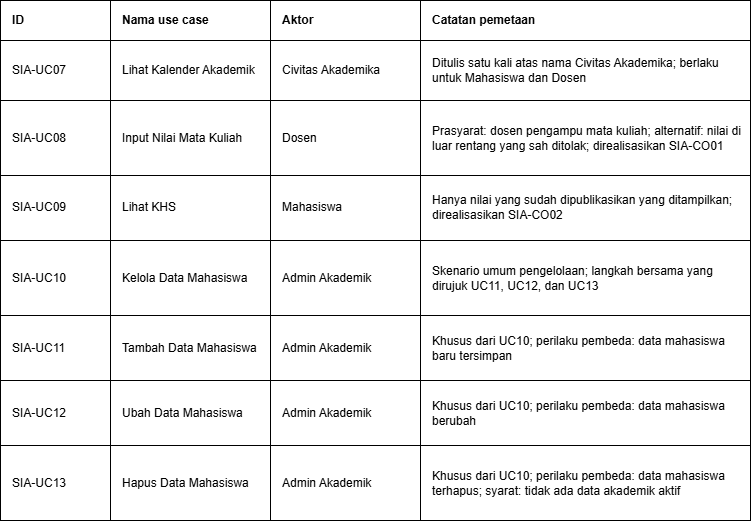

The diagram above was exported from draw.io. Its source (the exported page's mxGraphModel, read from the mxfile embedded in the PNG):
<mxGraphModel dx="1160" dy="561" grid="1" gridSize="10" guides="1" tooltips="1" connect="1" arrows="1" fold="1" page="1" pageScale="1" pageWidth="850" pageHeight="1100" math="0" shadow="0">
  <root>
    <mxCell id="0" />
    <mxCell id="1" parent="0" />
    <mxCell id="LMXyz5HjPlCxm4ocy90W-2" parent="1" style="shape=table;html=1;whiteSpace=wrap;startSize=0;container=1;collapsible=1;childLayout=tableLayout;fixedRows=1;rowLines=1;columnLines=1;" value="" vertex="1">
      <mxGeometry height="520" width="750" x="370" y="150" as="geometry" />
    </mxCell>
    <mxCell id="LMXyz5HjPlCxm4ocy90W-3" parent="LMXyz5HjPlCxm4ocy90W-2" style="shape=tableRow;horizontal=0;startSize=0;swimlaneHead=0;swimlaneTail=0;collapsible=1;dropTarget=0;points=[];fillColor=#f5f5f5;fontStyle=1;" value="" vertex="1">
      <mxGeometry height="40" width="750" as="geometry" />
    </mxCell>
    <mxCell id="LMXyz5HjPlCxm4ocy90W-4" parent="LMXyz5HjPlCxm4ocy90W-3" style="shape=tableCell;html=1;whiteSpace=wrap;strokeColor=inherit;fontStyle=1;align=left;spacingLeft=10;" value="ID" vertex="1">
      <mxGeometry height="40" width="110" as="geometry">
        <mxRectangle height="40" width="110" as="alternateBounds" />
      </mxGeometry>
    </mxCell>
    <mxCell id="LMXyz5HjPlCxm4ocy90W-5" parent="LMXyz5HjPlCxm4ocy90W-3" style="shape=tableCell;html=1;whiteSpace=wrap;strokeColor=inherit;fontStyle=1;align=left;spacingLeft=10;" value="Nama use case" vertex="1">
      <mxGeometry height="40" width="160" x="110" as="geometry">
        <mxRectangle height="40" width="160" as="alternateBounds" />
      </mxGeometry>
    </mxCell>
    <mxCell id="LMXyz5HjPlCxm4ocy90W-6" parent="LMXyz5HjPlCxm4ocy90W-3" style="shape=tableCell;html=1;whiteSpace=wrap;strokeColor=inherit;fontStyle=1;align=left;spacingLeft=10;" value="Aktor" vertex="1">
      <mxGeometry height="40" width="150" x="270" as="geometry">
        <mxRectangle height="40" width="150" as="alternateBounds" />
      </mxGeometry>
    </mxCell>
    <mxCell id="LMXyz5HjPlCxm4ocy90W-7" parent="LMXyz5HjPlCxm4ocy90W-3" style="shape=tableCell;html=1;whiteSpace=wrap;strokeColor=inherit;fontStyle=1;align=left;spacingLeft=10;" value="Catatan pemetaan" vertex="1">
      <mxGeometry height="40" width="330" x="420" as="geometry">
        <mxRectangle height="40" width="330" as="alternateBounds" />
      </mxGeometry>
    </mxCell>
    <mxCell id="LMXyz5HjPlCxm4ocy90W-8" parent="LMXyz5HjPlCxm4ocy90W-2" style="shape=tableRow;horizontal=0;startSize=0;swimlaneHead=0;swimlaneTail=0;collapsible=1;dropTarget=0;points=[];" value="" vertex="1">
      <mxGeometry height="60" width="750" y="40" as="geometry" />
    </mxCell>
    <mxCell id="LMXyz5HjPlCxm4ocy90W-9" parent="LMXyz5HjPlCxm4ocy90W-8" style="shape=tableCell;html=1;whiteSpace=wrap;strokeColor=inherit;align=left;spacingLeft=10;" value="SIA-UC07" vertex="1">
      <mxGeometry height="60" width="110" as="geometry">
        <mxRectangle height="60" width="110" as="alternateBounds" />
      </mxGeometry>
    </mxCell>
    <mxCell id="LMXyz5HjPlCxm4ocy90W-10" parent="LMXyz5HjPlCxm4ocy90W-8" style="shape=tableCell;html=1;whiteSpace=wrap;strokeColor=inherit;align=left;spacingLeft=10;" value="Lihat Kalender Akademik" vertex="1">
      <mxGeometry height="60" width="160" x="110" as="geometry">
        <mxRectangle height="60" width="160" as="alternateBounds" />
      </mxGeometry>
    </mxCell>
    <mxCell id="LMXyz5HjPlCxm4ocy90W-11" parent="LMXyz5HjPlCxm4ocy90W-8" style="shape=tableCell;html=1;whiteSpace=wrap;strokeColor=inherit;align=left;spacingLeft=10;" value="Civitas Akademika" vertex="1">
      <mxGeometry height="60" width="150" x="270" as="geometry">
        <mxRectangle height="60" width="150" as="alternateBounds" />
      </mxGeometry>
    </mxCell>
    <mxCell id="LMXyz5HjPlCxm4ocy90W-12" parent="LMXyz5HjPlCxm4ocy90W-8" style="shape=tableCell;html=1;whiteSpace=wrap;strokeColor=inherit;align=left;spacingLeft=10;" value="Ditulis satu kali atas nama Civitas Akademika; berlaku untuk Mahasiswa dan Dosen" vertex="1">
      <mxGeometry height="60" width="330" x="420" as="geometry">
        <mxRectangle height="60" width="330" as="alternateBounds" />
      </mxGeometry>
    </mxCell>
    <mxCell id="LMXyz5HjPlCxm4ocy90W-13" parent="LMXyz5HjPlCxm4ocy90W-2" style="shape=tableRow;horizontal=0;startSize=0;swimlaneHead=0;swimlaneTail=0;collapsible=1;dropTarget=0;points=[];" value="" vertex="1">
      <mxGeometry height="75" width="750" y="100" as="geometry" />
    </mxCell>
    <mxCell id="LMXyz5HjPlCxm4ocy90W-14" parent="LMXyz5HjPlCxm4ocy90W-13" style="shape=tableCell;html=1;whiteSpace=wrap;strokeColor=inherit;align=left;spacingLeft=10;" value="SIA-UC08" vertex="1">
      <mxGeometry height="75" width="110" as="geometry">
        <mxRectangle height="75" width="110" as="alternateBounds" />
      </mxGeometry>
    </mxCell>
    <mxCell id="LMXyz5HjPlCxm4ocy90W-15" parent="LMXyz5HjPlCxm4ocy90W-13" style="shape=tableCell;html=1;whiteSpace=wrap;strokeColor=inherit;align=left;spacingLeft=10;" value="Input Nilai Mata Kuliah" vertex="1">
      <mxGeometry height="75" width="160" x="110" as="geometry">
        <mxRectangle height="75" width="160" as="alternateBounds" />
      </mxGeometry>
    </mxCell>
    <mxCell id="LMXyz5HjPlCxm4ocy90W-16" parent="LMXyz5HjPlCxm4ocy90W-13" style="shape=tableCell;html=1;whiteSpace=wrap;strokeColor=inherit;align=left;spacingLeft=10;" value="Dosen" vertex="1">
      <mxGeometry height="75" width="150" x="270" as="geometry">
        <mxRectangle height="75" width="150" as="alternateBounds" />
      </mxGeometry>
    </mxCell>
    <mxCell id="LMXyz5HjPlCxm4ocy90W-17" parent="LMXyz5HjPlCxm4ocy90W-13" style="shape=tableCell;html=1;whiteSpace=wrap;strokeColor=inherit;align=left;spacingLeft=10;" value="Prasyarat: dosen pengampu mata kuliah; alternatif: nilai di luar rentang yang sah ditolak; direalisasikan SIA-CO01" vertex="1">
      <mxGeometry height="75" width="330" x="420" as="geometry">
        <mxRectangle height="75" width="330" as="alternateBounds" />
      </mxGeometry>
    </mxCell>
    <mxCell id="LMXyz5HjPlCxm4ocy90W-18" parent="LMXyz5HjPlCxm4ocy90W-2" style="shape=tableRow;horizontal=0;startSize=0;swimlaneHead=0;swimlaneTail=0;collapsible=1;dropTarget=0;points=[];" value="" vertex="1">
      <mxGeometry height="65" width="750" y="175" as="geometry" />
    </mxCell>
    <mxCell id="LMXyz5HjPlCxm4ocy90W-19" parent="LMXyz5HjPlCxm4ocy90W-18" style="shape=tableCell;html=1;whiteSpace=wrap;strokeColor=inherit;align=left;spacingLeft=10;" value="SIA-UC09" vertex="1">
      <mxGeometry height="65" width="110" as="geometry">
        <mxRectangle height="65" width="110" as="alternateBounds" />
      </mxGeometry>
    </mxCell>
    <mxCell id="LMXyz5HjPlCxm4ocy90W-20" parent="LMXyz5HjPlCxm4ocy90W-18" style="shape=tableCell;html=1;whiteSpace=wrap;strokeColor=inherit;align=left;spacingLeft=10;" value="Lihat KHS" vertex="1">
      <mxGeometry height="65" width="160" x="110" as="geometry">
        <mxRectangle height="65" width="160" as="alternateBounds" />
      </mxGeometry>
    </mxCell>
    <mxCell id="LMXyz5HjPlCxm4ocy90W-21" parent="LMXyz5HjPlCxm4ocy90W-18" style="shape=tableCell;html=1;whiteSpace=wrap;strokeColor=inherit;align=left;spacingLeft=10;" value="Mahasiswa" vertex="1">
      <mxGeometry height="65" width="150" x="270" as="geometry">
        <mxRectangle height="65" width="150" as="alternateBounds" />
      </mxGeometry>
    </mxCell>
    <mxCell id="LMXyz5HjPlCxm4ocy90W-22" parent="LMXyz5HjPlCxm4ocy90W-18" style="shape=tableCell;html=1;whiteSpace=wrap;strokeColor=inherit;align=left;spacingLeft=10;" value="Hanya nilai yang sudah dipublikasikan yang ditampilkan; direalisasikan SIA-CO02" vertex="1">
      <mxGeometry height="65" width="330" x="420" as="geometry">
        <mxRectangle height="65" width="330" as="alternateBounds" />
      </mxGeometry>
    </mxCell>
    <mxCell id="LMXyz5HjPlCxm4ocy90W-23" parent="LMXyz5HjPlCxm4ocy90W-2" style="shape=tableRow;horizontal=0;startSize=0;swimlaneHead=0;swimlaneTail=0;collapsible=1;dropTarget=0;points=[];" value="" vertex="1">
      <mxGeometry height="75" width="750" y="240" as="geometry" />
    </mxCell>
    <mxCell id="LMXyz5HjPlCxm4ocy90W-24" parent="LMXyz5HjPlCxm4ocy90W-23" style="shape=tableCell;html=1;whiteSpace=wrap;strokeColor=inherit;align=left;spacingLeft=10;" value="SIA-UC10" vertex="1">
      <mxGeometry height="75" width="110" as="geometry">
        <mxRectangle height="75" width="110" as="alternateBounds" />
      </mxGeometry>
    </mxCell>
    <mxCell id="LMXyz5HjPlCxm4ocy90W-25" parent="LMXyz5HjPlCxm4ocy90W-23" style="shape=tableCell;html=1;whiteSpace=wrap;strokeColor=inherit;align=left;spacingLeft=10;" value="Kelola Data Mahasiswa" vertex="1">
      <mxGeometry height="75" width="160" x="110" as="geometry">
        <mxRectangle height="75" width="160" as="alternateBounds" />
      </mxGeometry>
    </mxCell>
    <mxCell id="LMXyz5HjPlCxm4ocy90W-26" parent="LMXyz5HjPlCxm4ocy90W-23" style="shape=tableCell;html=1;whiteSpace=wrap;strokeColor=inherit;align=left;spacingLeft=10;" value="Admin Akademik" vertex="1">
      <mxGeometry height="75" width="150" x="270" as="geometry">
        <mxRectangle height="75" width="150" as="alternateBounds" />
      </mxGeometry>
    </mxCell>
    <mxCell id="LMXyz5HjPlCxm4ocy90W-27" parent="LMXyz5HjPlCxm4ocy90W-23" style="shape=tableCell;html=1;whiteSpace=wrap;strokeColor=inherit;align=left;spacingLeft=10;" value="Skenario umum pengelolaan; langkah bersama yang dirujuk UC11, UC12, dan UC13" vertex="1">
      <mxGeometry height="75" width="330" x="420" as="geometry">
        <mxRectangle height="75" width="330" as="alternateBounds" />
      </mxGeometry>
    </mxCell>
    <mxCell id="LMXyz5HjPlCxm4ocy90W-28" parent="LMXyz5HjPlCxm4ocy90W-2" style="shape=tableRow;horizontal=0;startSize=0;swimlaneHead=0;swimlaneTail=0;collapsible=1;dropTarget=0;points=[];" value="" vertex="1">
      <mxGeometry height="65" width="750" y="315" as="geometry" />
    </mxCell>
    <mxCell id="LMXyz5HjPlCxm4ocy90W-29" parent="LMXyz5HjPlCxm4ocy90W-28" style="shape=tableCell;html=1;whiteSpace=wrap;strokeColor=inherit;align=left;spacingLeft=10;" value="SIA-UC11" vertex="1">
      <mxGeometry height="65" width="110" as="geometry">
        <mxRectangle height="65" width="110" as="alternateBounds" />
      </mxGeometry>
    </mxCell>
    <mxCell id="LMXyz5HjPlCxm4ocy90W-30" parent="LMXyz5HjPlCxm4ocy90W-28" style="shape=tableCell;html=1;whiteSpace=wrap;strokeColor=inherit;align=left;spacingLeft=10;" value="Tambah Data Mahasiswa" vertex="1">
      <mxGeometry height="65" width="160" x="110" as="geometry">
        <mxRectangle height="65" width="160" as="alternateBounds" />
      </mxGeometry>
    </mxCell>
    <mxCell id="LMXyz5HjPlCxm4ocy90W-31" parent="LMXyz5HjPlCxm4ocy90W-28" style="shape=tableCell;html=1;whiteSpace=wrap;strokeColor=inherit;align=left;spacingLeft=10;" value="Admin Akademik" vertex="1">
      <mxGeometry height="65" width="150" x="270" as="geometry">
        <mxRectangle height="65" width="150" as="alternateBounds" />
      </mxGeometry>
    </mxCell>
    <mxCell id="LMXyz5HjPlCxm4ocy90W-32" parent="LMXyz5HjPlCxm4ocy90W-28" style="shape=tableCell;html=1;whiteSpace=wrap;strokeColor=inherit;align=left;spacingLeft=10;" value="Khusus dari UC10; perilaku pembeda: data mahasiswa baru tersimpan" vertex="1">
      <mxGeometry height="65" width="330" x="420" as="geometry">
        <mxRectangle height="65" width="330" as="alternateBounds" />
      </mxGeometry>
    </mxCell>
    <mxCell id="LMXyz5HjPlCxm4ocy90W-33" parent="LMXyz5HjPlCxm4ocy90W-2" style="shape=tableRow;horizontal=0;startSize=0;swimlaneHead=0;swimlaneTail=0;collapsible=1;dropTarget=0;points=[];" value="" vertex="1">
      <mxGeometry height="65" width="750" y="380" as="geometry" />
    </mxCell>
    <mxCell id="LMXyz5HjPlCxm4ocy90W-34" parent="LMXyz5HjPlCxm4ocy90W-33" style="shape=tableCell;html=1;whiteSpace=wrap;strokeColor=inherit;align=left;spacingLeft=10;" value="SIA-UC12" vertex="1">
      <mxGeometry height="65" width="110" as="geometry">
        <mxRectangle height="65" width="110" as="alternateBounds" />
      </mxGeometry>
    </mxCell>
    <mxCell id="LMXyz5HjPlCxm4ocy90W-35" parent="LMXyz5HjPlCxm4ocy90W-33" style="shape=tableCell;html=1;whiteSpace=wrap;strokeColor=inherit;align=left;spacingLeft=10;" value="Ubah Data Mahasiswa" vertex="1">
      <mxGeometry height="65" width="160" x="110" as="geometry">
        <mxRectangle height="65" width="160" as="alternateBounds" />
      </mxGeometry>
    </mxCell>
    <mxCell id="LMXyz5HjPlCxm4ocy90W-36" parent="LMXyz5HjPlCxm4ocy90W-33" style="shape=tableCell;html=1;whiteSpace=wrap;strokeColor=inherit;align=left;spacingLeft=10;" value="Admin Akademik" vertex="1">
      <mxGeometry height="65" width="150" x="270" as="geometry">
        <mxRectangle height="65" width="150" as="alternateBounds" />
      </mxGeometry>
    </mxCell>
    <mxCell id="LMXyz5HjPlCxm4ocy90W-37" parent="LMXyz5HjPlCxm4ocy90W-33" style="shape=tableCell;html=1;whiteSpace=wrap;strokeColor=inherit;align=left;spacingLeft=10;" value="Khusus dari UC10; perilaku pembeda: data mahasiswa berubah" vertex="1">
      <mxGeometry height="65" width="330" x="420" as="geometry">
        <mxRectangle height="65" width="330" as="alternateBounds" />
      </mxGeometry>
    </mxCell>
    <mxCell id="LMXyz5HjPlCxm4ocy90W-38" parent="LMXyz5HjPlCxm4ocy90W-2" style="shape=tableRow;horizontal=0;startSize=0;swimlaneHead=0;swimlaneTail=0;collapsible=1;dropTarget=0;points=[];" value="" vertex="1">
      <mxGeometry height="75" width="750" y="445" as="geometry" />
    </mxCell>
    <mxCell id="LMXyz5HjPlCxm4ocy90W-39" parent="LMXyz5HjPlCxm4ocy90W-38" style="shape=tableCell;html=1;whiteSpace=wrap;strokeColor=inherit;align=left;spacingLeft=10;" value="SIA-UC13" vertex="1">
      <mxGeometry height="75" width="110" as="geometry">
        <mxRectangle height="75" width="110" as="alternateBounds" />
      </mxGeometry>
    </mxCell>
    <mxCell id="LMXyz5HjPlCxm4ocy90W-40" parent="LMXyz5HjPlCxm4ocy90W-38" style="shape=tableCell;html=1;whiteSpace=wrap;strokeColor=inherit;align=left;spacingLeft=10;" value="Hapus Data Mahasiswa" vertex="1">
      <mxGeometry height="75" width="160" x="110" as="geometry">
        <mxRectangle height="75" width="160" as="alternateBounds" />
      </mxGeometry>
    </mxCell>
    <mxCell id="LMXyz5HjPlCxm4ocy90W-41" parent="LMXyz5HjPlCxm4ocy90W-38" style="shape=tableCell;html=1;whiteSpace=wrap;strokeColor=inherit;align=left;spacingLeft=10;" value="Admin Akademik" vertex="1">
      <mxGeometry height="75" width="150" x="270" as="geometry">
        <mxRectangle height="75" width="150" as="alternateBounds" />
      </mxGeometry>
    </mxCell>
    <mxCell id="LMXyz5HjPlCxm4ocy90W-42" parent="LMXyz5HjPlCxm4ocy90W-38" style="shape=tableCell;html=1;whiteSpace=wrap;strokeColor=inherit;align=left;spacingLeft=10;" value="Khusus dari UC10; perilaku pembeda: data mahasiswa terhapus; syarat: tidak ada data akademik aktif" vertex="1">
      <mxGeometry height="75" width="330" x="420" as="geometry">
        <mxRectangle height="75" width="330" as="alternateBounds" />
      </mxGeometry>
    </mxCell>
  </root>
</mxGraphModel>